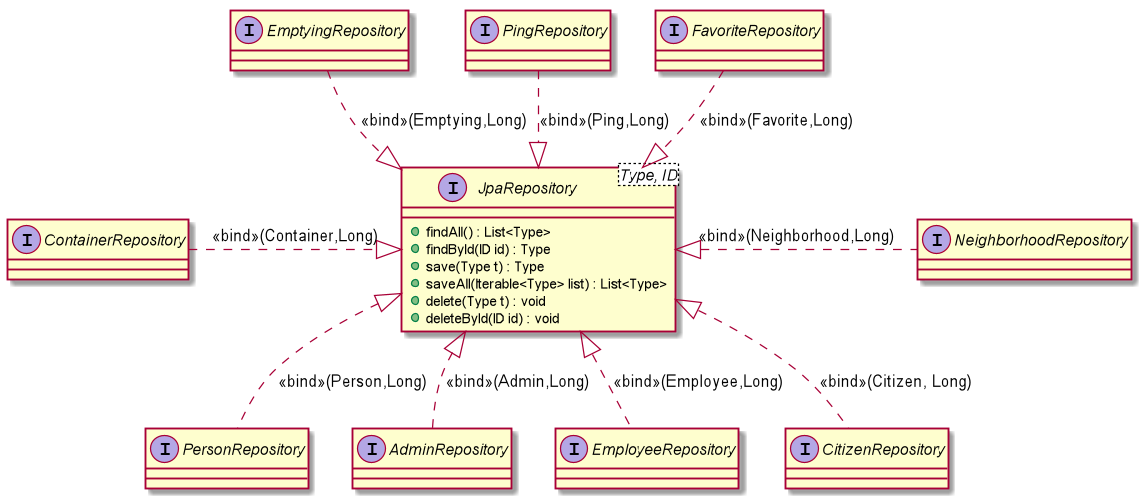

The diagram above was rendered by PlantUML. Its source (embedded in the PNG):
@startuml
interface JpaRepository<Type, ID> {
    +findAll() : List<Type>
    +findById(ID id) : Type
    +save(Type t) : Type
    +saveAll(Iterable<Type> list) : List<Type>
    +delete(Type t) : void
    +deleteById(ID id) : void
}
interface PersonRepository
interface AdminRepository
interface EmployeeRepository
interface CitizenRepository
interface ContainerRepository
interface EmptyingRepository
interface NeighborhoodRepository
interface PingRepository
interface FavoriteRepository

JpaRepository <|.. PersonRepository : <<bind>>(Person,Long)
JpaRepository <|.. AdminRepository : <<bind>>(Admin,Long)
JpaRepository <|.. EmployeeRepository : <<bind>>(Employee,Long)
JpaRepository <|.. CitizenRepository : <<bind>>(Citizen, Long)

PingRepository ..|> JpaRepository : <<bind>>(Ping,Long)
FavoriteRepository ..|> JpaRepository : <<bind>>(Favorite,Long)
EmptyingRepository ..|> JpaRepository : <<bind>>(Emptying,Long)

ContainerRepository .|> JpaRepository : <<bind>>(Container,Long)
JpaRepository <|. NeighborhoodRepository : <<bind>>(Neighborhood,Long)
@enduml